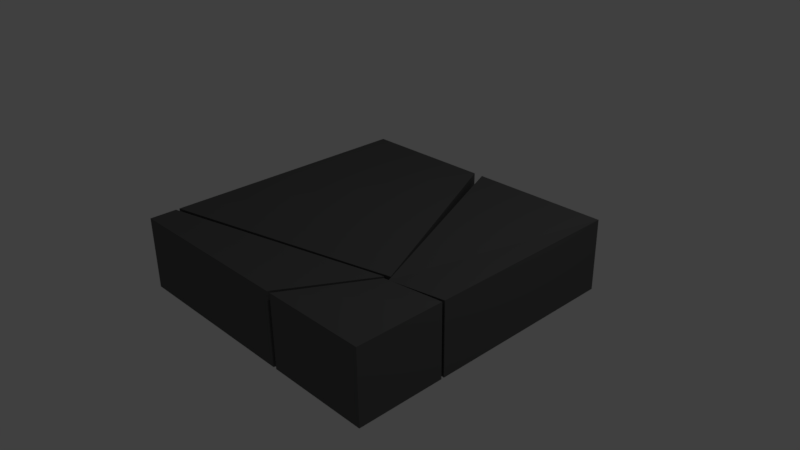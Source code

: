 # Source: floor-cracked.blend  (saved by Blender 2.78.0; exported with 4.5.12 LTS)
import bpy
from mathutils import Matrix  # noqa: F401  (used for matrix-valued properties, if any)

bpy.ops.wm.read_factory_settings(use_empty=True)
scene = bpy.context.scene
scene.name = 'Scene'

# ---- collections
col_collection_1 = bpy.data.collections.new('Collection 1'); scene.collection.children.link(col_collection_1)

# ---- materials (node trees are filled in below, after node groups)
mat_material = bpy.data.materials.new('Material')
mat_material.alpha_threshold = 0.0
mat_material.use_transparent_shadow = False
mat_material.diffuse_color = (0.1149, 0.1149, 0.1149, 1.0)
mat_material.roughness = 0.5
mat_material.line_color = (0.0, 0.0, 0.0, 1.0)

# ---- material node trees

# ---- world
world_world = bpy.data.worlds.new('World'); scene.world = world_world
world_world.color = (0.05088, 0.05088, 0.05088)
world_world.use_sun_shadow = False
world_world.sun_shadow_jitter_overblur = 0.0
world_world.cycles.sampling_method = 'MANUAL'

# ---- cameras
cam_camera = bpy.data.cameras.new('Camera')
cam_camera.clip_end = 100.0
cam_camera.lens = 35.0
cam_camera.sensor_width = 32.0
cam_camera.sensor_height = 18.0
cam_camera.ortho_scale = 7.314
cam_camera.dof.focus_distance = 0.0
cam_camera.dof.aperture_fstop = 128.0

# ---- lights
light_lamp = bpy.data.lights.new('Lamp', 'POINT')
light_lamp.transmission_factor = 0.0
light_lamp.cutoff_distance = 30.0
light_lamp.energy = 100.0
light_lamp.shadow_buffer_clip_start = 1.001
light_lamp.shadow_soft_size = 0.1
light_lamp.shadow_maximum_resolution = 0.006
light_lamp.use_absolute_resolution = True

# ---- meshes
me_cube = bpy.data.meshes.new('Cube')
me_cube.from_pydata([(2.0, 2.0, -0.5), (2.0, -2.0, -0.5), (-2.0, -2.0, -0.5), (-2.0, 2.0, -0.5), (2.0, 2.0, 0.5), (2.0, -2.0, 0.5), (-2.0, -2.0, 0.5), (-2.0, 2.0, 0.5), (2.0, -0.7984, -0.5), (-2.0, -1.634, -0.5), (2.0, -0.7984, 0.5), (-2.0, -1.634, 0.5), (0.04661, 2.0, -0.5), (0.5688, -2.0, -0.5), (0.04661, 2.0, 0.5), (0.5688, -2.0, 0.5), (0.988, -0.7159, 0.3382), (0.988, -0.7159, -0.5), (-2.0, -1.583, -0.5), (-2.0, -1.583, 0.5), (2.0, -0.7596, -0.5), (2.0, -0.7596, 0.5), (1.06, -0.7093, -0.5), (1.06, -0.7093, 0.3382), (-0.08838, 2.0, -0.5), (0.5171, -2.0, -0.5), (-0.08838, 2.0, 0.5), (0.5171, -2.0, 0.5), (0.9615, -0.686, -0.5), (0.9615, -0.686, 0.3382), (1.019, -0.6366, -0.5), (1.019, -0.6366, 0.3382)], [], [(28, 25, 2, 9), (29, 11, 6, 27), (8, 10, 5, 1), (25, 27, 6, 2), (18, 19, 7, 3), (26, 24, 3, 7), (2, 6, 11, 9), (4, 0, 12, 14), (1, 5, 15, 13), (10, 16, 15, 5), (8, 1, 13, 17), (4, 14, 23, 21), (0, 20, 22, 12), (24, 30, 18, 3), (26, 7, 19, 31), (0, 4, 21, 20), (22, 23, 14, 12), (26, 31, 30, 24), (23, 22, 20, 21), (8, 17, 16, 10), (13, 15, 16, 17), (25, 28, 29, 27), (11, 29, 28, 9), (30, 31, 19, 18)])
me_cube.materials.append(mat_material)
me_cube.use_remesh_preserve_volume = False
me_cube.use_remesh_preserve_attributes = False
me_cube.use_mirror_vertex_groups = False
me_cube.update()

# ---- objects
ob_cube = bpy.data.objects.new('Cube', me_cube)
ob_lamp = bpy.data.objects.new('Lamp', light_lamp)
ob_camera = bpy.data.objects.new('Camera', cam_camera)

# ---- transforms, parenting, visibility, modifiers, constraints
ob_cube.location = (0.0, 0.0, 0.0)
ob_cube.lock_rotations_4d = False
ob_cube.empty_display_type = 'ARROWS'
ob_cube.lineart.crease_threshold = 0.0
ob_lamp.location = (4.076, 1.005, 5.904)
ob_lamp.rotation_euler = (0.6503, 0.05522, 1.866)
ob_lamp.lock_rotations_4d = False
ob_lamp.empty_display_type = 'ARROWS'
ob_lamp.color = (0.0, 0.0, 0.0, 0.0)
ob_lamp.lineart.crease_threshold = 0.0
ob_camera.location = (7.481, -6.508, 5.344)
ob_camera.rotation_euler = (1.109, 0.01082, 0.8149)
ob_camera.lock_rotations_4d = False
ob_camera.empty_display_type = 'ARROWS'
ob_camera.color = (0.0, 0.0, 0.0, 0.0)
ob_camera.display_type = 'WIRE'
ob_camera.lineart.crease_threshold = 0.0

# ---- collection membership
col_collection_1.objects.link(ob_cube)
col_collection_1.objects.link(ob_lamp)
col_collection_1.objects.link(ob_camera)

# ---- scene / render settings (as saved in the file)
scene.camera = ob_camera
scene.frame_start = 1; scene.frame_end = 250; scene.frame_set(1)
scene.render.engine = 'BLENDER_EEVEE_NEXT'
scene.render.resolution_percentage = 50
scene.render.dither_intensity = 0.0
scene.cycles.use_denoising = False
scene.cycles.samples = 128
scene.cycles.sampling_pattern = 'TABULATED_SOBOL'
scene.cycles.light_sampling_threshold = 0.0
scene.cycles.use_adaptive_sampling = False
scene.cycles.use_light_tree = False
scene.cycles.blur_glossy = 0.0
scene.cycles.sample_clamp_indirect = 0.0
scene.view_settings.view_transform = 'Standard'
bpy.context.view_layer.update()
